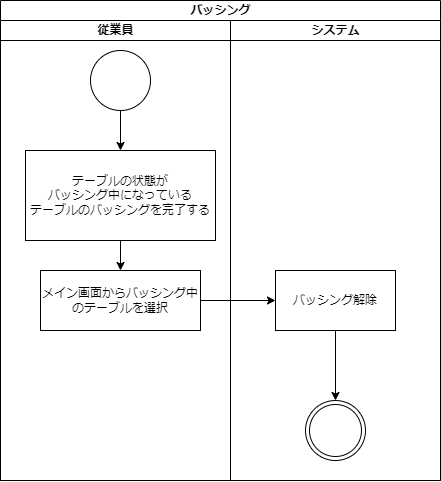

The diagram above was exported from draw.io. Its source (the exported page's mxGraphModel, read from the mxfile embedded in the PNG):
<mxGraphModel dx="510" dy="1779" grid="1" gridSize="10" guides="1" tooltips="1" connect="1" arrows="1" fold="1" page="1" pageScale="1" pageWidth="827" pageHeight="1169" math="0" shadow="0">
  <root>
    <mxCell id="0" />
    <mxCell id="1" parent="0" />
    <mxCell id="2" value="バッシング" style="swimlane;childLayout=stackLayout;resizeParent=1;resizeParentMax=0;startSize=20;html=1;" parent="1" vertex="1">
      <mxGeometry x="160.00000000000045" y="-70" width="440" height="480" as="geometry" />
    </mxCell>
    <mxCell id="3" value="従業員" style="swimlane;startSize=20;html=1;" parent="2" vertex="1">
      <mxGeometry y="20" width="230" height="460" as="geometry" />
    </mxCell>
    <mxCell id="6" value="" style="ellipse;whiteSpace=wrap;html=1;aspect=fixed;" parent="3" vertex="1">
      <mxGeometry x="90" y="30" width="60" height="60" as="geometry" />
    </mxCell>
    <mxCell id="7" value="テーブルの状態が&lt;br&gt;バッシング中になっている&lt;br&gt;テーブルのバッシングを完了する" style="rounded=0;whiteSpace=wrap;html=1;" parent="3" vertex="1">
      <mxGeometry x="25" y="130" width="190" height="90" as="geometry" />
    </mxCell>
    <mxCell id="8" value="" style="endArrow=classic;html=1;entryX=0.5;entryY=0;entryDx=0;entryDy=0;exitX=0.5;exitY=1;exitDx=0;exitDy=0;" parent="3" source="6" target="7" edge="1">
      <mxGeometry width="50" height="50" relative="1" as="geometry">
        <mxPoint x="159.99999999999955" y="240" as="sourcePoint" />
        <mxPoint x="209.99999999999955" y="190" as="targetPoint" />
      </mxGeometry>
    </mxCell>
    <mxCell id="9" value="メイン画面からバッシング中のテーブルを選択" style="rounded=0;whiteSpace=wrap;html=1;" parent="3" vertex="1">
      <mxGeometry x="40" y="250" width="160" height="60" as="geometry" />
    </mxCell>
    <mxCell id="12" value="" style="endArrow=classic;html=1;entryX=0.5;entryY=0;entryDx=0;entryDy=0;exitX=0.5;exitY=1;exitDx=0;exitDy=0;" parent="3" source="7" target="9" edge="1">
      <mxGeometry width="50" height="50" relative="1" as="geometry">
        <mxPoint x="159.99999999999955" y="300" as="sourcePoint" />
        <mxPoint x="209.99999999999955" y="250" as="targetPoint" />
      </mxGeometry>
    </mxCell>
    <mxCell id="4" value="システム" style="swimlane;startSize=20;html=1;" parent="2" vertex="1">
      <mxGeometry x="230" y="20" width="210" height="460" as="geometry" />
    </mxCell>
    <mxCell id="10" value="バッシング解除" style="rounded=0;whiteSpace=wrap;html=1;" parent="4" vertex="1">
      <mxGeometry x="44.999999999999545" y="250" width="120" height="60" as="geometry" />
    </mxCell>
    <mxCell id="11" value="" style="ellipse;shape=doubleEllipse;whiteSpace=wrap;html=1;aspect=fixed;" parent="4" vertex="1">
      <mxGeometry x="75" y="380" width="60" height="60" as="geometry" />
    </mxCell>
    <mxCell id="14" value="" style="endArrow=classic;html=1;entryX=0.5;entryY=0;entryDx=0;entryDy=0;exitX=0.5;exitY=1;exitDx=0;exitDy=0;" parent="4" source="10" target="11" edge="1">
      <mxGeometry width="50" height="50" relative="1" as="geometry">
        <mxPoint x="-70.00000000000045" y="300" as="sourcePoint" />
        <mxPoint x="-20.000000000000455" y="250" as="targetPoint" />
      </mxGeometry>
    </mxCell>
    <mxCell id="13" value="" style="endArrow=classic;html=1;entryX=0;entryY=0.5;entryDx=0;entryDy=0;exitX=1;exitY=0.5;exitDx=0;exitDy=0;" parent="2" source="9" target="10" edge="1">
      <mxGeometry width="50" height="50" relative="1" as="geometry">
        <mxPoint x="159.99999999999955" y="320" as="sourcePoint" />
        <mxPoint x="209.99999999999955" y="270" as="targetPoint" />
      </mxGeometry>
    </mxCell>
  </root>
</mxGraphModel>